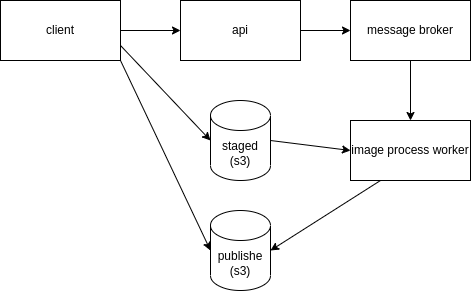

The diagram above was exported from draw.io. Its source (the exported page's mxGraphModel, read from the mxfile embedded in the PNG):
<mxGraphModel dx="1091" dy="771" grid="1" gridSize="10" guides="1" tooltips="1" connect="1" arrows="1" fold="1" page="1" pageScale="1" pageWidth="850" pageHeight="1100" math="0" shadow="0">
  <root>
    <mxCell id="0" />
    <mxCell id="1" parent="0" />
    <mxCell id="8" style="edgeStyle=none;html=1;exitX=1;exitY=0.5;exitDx=0;exitDy=0;" parent="1" source="2" target="3" edge="1">
      <mxGeometry relative="1" as="geometry" />
    </mxCell>
    <mxCell id="13" style="edgeStyle=none;html=1;exitX=1;exitY=0.75;exitDx=0;exitDy=0;entryX=0;entryY=0.5;entryDx=0;entryDy=0;entryPerimeter=0;" parent="1" source="2" target="6" edge="1">
      <mxGeometry relative="1" as="geometry" />
    </mxCell>
    <mxCell id="14" style="edgeStyle=none;html=1;exitX=1;exitY=1;exitDx=0;exitDy=0;entryX=0;entryY=0.5;entryDx=0;entryDy=0;entryPerimeter=0;" parent="1" source="2" target="7" edge="1">
      <mxGeometry relative="1" as="geometry" />
    </mxCell>
    <mxCell id="2" value="client" style="rounded=0;whiteSpace=wrap;html=1;" parent="1" vertex="1">
      <mxGeometry x="50" y="80" width="120" height="60" as="geometry" />
    </mxCell>
    <mxCell id="9" style="edgeStyle=none;html=1;exitX=1;exitY=0.5;exitDx=0;exitDy=0;" parent="1" source="3" target="4" edge="1">
      <mxGeometry relative="1" as="geometry" />
    </mxCell>
    <mxCell id="3" value="api" style="rounded=0;whiteSpace=wrap;html=1;" parent="1" vertex="1">
      <mxGeometry x="230" y="80" width="120" height="60" as="geometry" />
    </mxCell>
    <mxCell id="10" style="edgeStyle=none;html=1;exitX=0.5;exitY=1;exitDx=0;exitDy=0;entryX=0.5;entryY=0;entryDx=0;entryDy=0;" parent="1" source="4" target="5" edge="1">
      <mxGeometry relative="1" as="geometry" />
    </mxCell>
    <mxCell id="4" value="message broker" style="rounded=0;whiteSpace=wrap;html=1;" parent="1" vertex="1">
      <mxGeometry x="400" y="80" width="120" height="60" as="geometry" />
    </mxCell>
    <mxCell id="12" style="edgeStyle=none;html=1;exitX=0.25;exitY=1;exitDx=0;exitDy=0;entryX=1;entryY=0.5;entryDx=0;entryDy=0;entryPerimeter=0;" parent="1" source="5" target="7" edge="1">
      <mxGeometry relative="1" as="geometry" />
    </mxCell>
    <mxCell id="5" value="image process worker" style="rounded=0;whiteSpace=wrap;html=1;" parent="1" vertex="1">
      <mxGeometry x="400" y="200" width="120" height="60" as="geometry" />
    </mxCell>
    <mxCell id="11" style="edgeStyle=none;html=1;exitX=1;exitY=0.5;exitDx=0;exitDy=0;exitPerimeter=0;entryX=0;entryY=0.5;entryDx=0;entryDy=0;" parent="1" source="6" target="5" edge="1">
      <mxGeometry relative="1" as="geometry" />
    </mxCell>
    <mxCell id="6" value="staged (s3)" style="shape=cylinder3;whiteSpace=wrap;html=1;boundedLbl=1;backgroundOutline=1;size=15;" parent="1" vertex="1">
      <mxGeometry x="260" y="180" width="60" height="80" as="geometry" />
    </mxCell>
    <mxCell id="7" value="publishe (s3)" style="shape=cylinder3;whiteSpace=wrap;html=1;boundedLbl=1;backgroundOutline=1;size=15;" parent="1" vertex="1">
      <mxGeometry x="260" y="290" width="60" height="80" as="geometry" />
    </mxCell>
  </root>
</mxGraphModel>